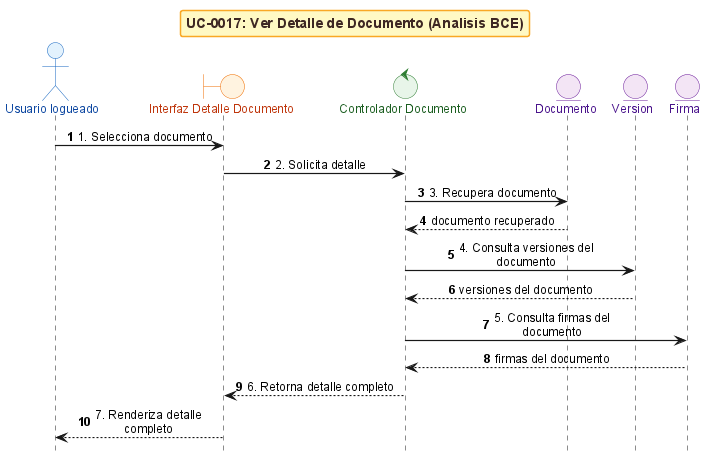

The diagram above was rendered by PlantUML. Its source (embedded in the PNG):
@startuml
!include _sequence-bce-style.puml

title UC-0017: Ver Detalle de Documento (Analisis BCE)

actor "Usuario logueado" as Actor
boundary "Interfaz Detalle Documento" as VD
control "Controlador Documento" as CD
entity "Documento" as ED
entity "Version" as EV
entity "Firma" as EF

Actor -> VD : 1. Selecciona documento
VD -> CD : 2. Solicita detalle
CD -> ED : 3. Recupera documento
ED --> CD : documento recuperado

CD -> EV : 4. Consulta versiones del documento
EV --> CD : versiones del documento

CD -> EF : 5. Consulta firmas del documento
EF --> CD : firmas del documento

CD --> VD : 6. Retorna detalle completo
VD --> Actor : 7. Renderiza detalle completo

@enduml